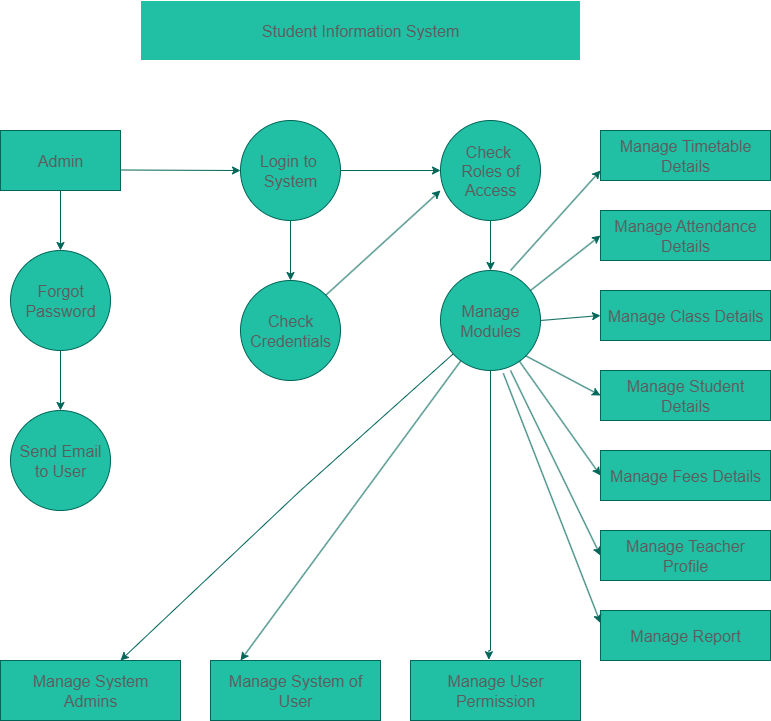

The diagram above was exported from draw.io. Its source (the exported page's mxGraphModel, read from the mxfile embedded in the PNG):
<mxGraphModel dx="1034" dy="570" grid="1" gridSize="10" guides="1" tooltips="1" connect="1" arrows="1" fold="1" page="1" pageScale="1" pageWidth="850" pageHeight="1100" math="0" shadow="0">
  <root>
    <mxCell id="0" />
    <mxCell id="1" parent="0" />
    <mxCell id="VcqV-HUajlvIapYlPIGJ-1" value="&lt;font size=&quot;3&quot;&gt;Student Information System&lt;/font&gt;" style="rounded=0;whiteSpace=wrap;html=1;labelBackgroundColor=none;fillColor=#21C0A5;strokeColor=#FFFFFF;fontColor=#5C5C5C;" parent="1" vertex="1">
      <mxGeometry x="180" y="30" width="440" height="60" as="geometry" />
    </mxCell>
    <mxCell id="VcqV-HUajlvIapYlPIGJ-21" value="" style="edgeStyle=orthogonalEdgeStyle;rounded=0;orthogonalLoop=1;jettySize=auto;html=1;entryX=0;entryY=0.5;entryDx=0;entryDy=0;labelBackgroundColor=none;strokeColor=#006658;fontColor=default;" parent="1" target="VcqV-HUajlvIapYlPIGJ-4" edge="1">
      <mxGeometry relative="1" as="geometry">
        <mxPoint x="160" y="199.5" as="sourcePoint" />
        <mxPoint x="270" y="200" as="targetPoint" />
        <Array as="points" />
      </mxGeometry>
    </mxCell>
    <mxCell id="VcqV-HUajlvIapYlPIGJ-29" value="" style="edgeStyle=orthogonalEdgeStyle;rounded=0;orthogonalLoop=1;jettySize=auto;html=1;labelBackgroundColor=none;strokeColor=#006658;fontColor=default;" parent="1" source="VcqV-HUajlvIapYlPIGJ-2" target="VcqV-HUajlvIapYlPIGJ-7" edge="1">
      <mxGeometry relative="1" as="geometry" />
    </mxCell>
    <mxCell id="VcqV-HUajlvIapYlPIGJ-2" value="&lt;font size=&quot;3&quot;&gt;Admin&lt;/font&gt;" style="rounded=0;whiteSpace=wrap;html=1;labelBackgroundColor=none;fillColor=#21C0A5;strokeColor=#006658;fontColor=#5C5C5C;" parent="1" vertex="1">
      <mxGeometry x="40" y="160" width="120" height="60" as="geometry" />
    </mxCell>
    <mxCell id="VcqV-HUajlvIapYlPIGJ-22" value="" style="edgeStyle=orthogonalEdgeStyle;rounded=0;orthogonalLoop=1;jettySize=auto;html=1;labelBackgroundColor=none;strokeColor=#006658;fontColor=default;" parent="1" source="VcqV-HUajlvIapYlPIGJ-4" target="VcqV-HUajlvIapYlPIGJ-6" edge="1">
      <mxGeometry relative="1" as="geometry" />
    </mxCell>
    <mxCell id="VcqV-HUajlvIapYlPIGJ-23" value="" style="edgeStyle=orthogonalEdgeStyle;rounded=0;orthogonalLoop=1;jettySize=auto;html=1;labelBackgroundColor=none;strokeColor=#006658;fontColor=default;" parent="1" source="VcqV-HUajlvIapYlPIGJ-4" target="VcqV-HUajlvIapYlPIGJ-8" edge="1">
      <mxGeometry relative="1" as="geometry" />
    </mxCell>
    <mxCell id="VcqV-HUajlvIapYlPIGJ-4" value="&lt;font size=&quot;3&quot;&gt;Login to&amp;nbsp;&lt;/font&gt;&lt;div&gt;&lt;font size=&quot;3&quot;&gt;System&lt;/font&gt;&lt;/div&gt;" style="ellipse;whiteSpace=wrap;html=1;aspect=fixed;labelBackgroundColor=none;fillColor=#21C0A5;strokeColor=#006658;fontColor=#5C5C5C;" parent="1" vertex="1">
      <mxGeometry x="280" y="150" width="100" height="100" as="geometry" />
    </mxCell>
    <mxCell id="VcqV-HUajlvIapYlPIGJ-5" value="&lt;font size=&quot;3&quot;&gt;Send Email&lt;/font&gt;&lt;div&gt;&lt;font size=&quot;3&quot;&gt;to User&lt;/font&gt;&lt;/div&gt;" style="ellipse;whiteSpace=wrap;html=1;aspect=fixed;labelBackgroundColor=none;fillColor=#21C0A5;strokeColor=#006658;fontColor=#5C5C5C;" parent="1" vertex="1">
      <mxGeometry x="50" y="440" width="100" height="100" as="geometry" />
    </mxCell>
    <mxCell id="VcqV-HUajlvIapYlPIGJ-6" value="&lt;font size=&quot;3&quot;&gt;Check&lt;/font&gt;&lt;div&gt;&lt;font size=&quot;3&quot;&gt;Credentials&lt;/font&gt;&lt;/div&gt;" style="ellipse;whiteSpace=wrap;html=1;aspect=fixed;labelBackgroundColor=none;fillColor=#21C0A5;strokeColor=#006658;fontColor=#5C5C5C;" parent="1" vertex="1">
      <mxGeometry x="280" y="310" width="100" height="100" as="geometry" />
    </mxCell>
    <mxCell id="VcqV-HUajlvIapYlPIGJ-30" value="" style="edgeStyle=orthogonalEdgeStyle;rounded=0;orthogonalLoop=1;jettySize=auto;html=1;labelBackgroundColor=none;strokeColor=#006658;fontColor=default;" parent="1" source="VcqV-HUajlvIapYlPIGJ-7" target="VcqV-HUajlvIapYlPIGJ-5" edge="1">
      <mxGeometry relative="1" as="geometry" />
    </mxCell>
    <mxCell id="VcqV-HUajlvIapYlPIGJ-7" value="&lt;font size=&quot;3&quot;&gt;Forgot&lt;/font&gt;&lt;div&gt;&lt;font size=&quot;3&quot;&gt;Password&lt;/font&gt;&lt;/div&gt;" style="ellipse;whiteSpace=wrap;html=1;aspect=fixed;labelBackgroundColor=none;fillColor=#21C0A5;strokeColor=#006658;fontColor=#5C5C5C;" parent="1" vertex="1">
      <mxGeometry x="50" y="280" width="100" height="100" as="geometry" />
    </mxCell>
    <mxCell id="VcqV-HUajlvIapYlPIGJ-24" value="" style="edgeStyle=orthogonalEdgeStyle;rounded=0;orthogonalLoop=1;jettySize=auto;html=1;labelBackgroundColor=none;strokeColor=#006658;fontColor=default;" parent="1" source="VcqV-HUajlvIapYlPIGJ-8" target="VcqV-HUajlvIapYlPIGJ-9" edge="1">
      <mxGeometry relative="1" as="geometry" />
    </mxCell>
    <mxCell id="VcqV-HUajlvIapYlPIGJ-8" value="&lt;font size=&quot;3&quot;&gt;Check&amp;nbsp;&lt;/font&gt;&lt;div&gt;&lt;font size=&quot;3&quot;&gt;Roles of Access&lt;/font&gt;&lt;/div&gt;" style="ellipse;whiteSpace=wrap;html=1;aspect=fixed;labelBackgroundColor=none;fillColor=#21C0A5;strokeColor=#006658;fontColor=#5C5C5C;" parent="1" vertex="1">
      <mxGeometry x="480" y="150" width="100" height="100" as="geometry" />
    </mxCell>
    <mxCell id="VcqV-HUajlvIapYlPIGJ-26" value="" style="edgeStyle=orthogonalEdgeStyle;rounded=0;orthogonalLoop=1;jettySize=auto;html=1;entryX=0.461;entryY=-0.013;entryDx=0;entryDy=0;entryPerimeter=0;labelBackgroundColor=none;strokeColor=#006658;fontColor=default;" parent="1" source="VcqV-HUajlvIapYlPIGJ-9" target="VcqV-HUajlvIapYlPIGJ-17" edge="1">
      <mxGeometry relative="1" as="geometry">
        <mxPoint x="530" y="500" as="targetPoint" />
        <Array as="points">
          <mxPoint x="530" y="680" />
          <mxPoint x="528" y="680" />
        </Array>
      </mxGeometry>
    </mxCell>
    <mxCell id="VcqV-HUajlvIapYlPIGJ-9" value="&lt;font size=&quot;3&quot;&gt;Manage&lt;/font&gt;&lt;div&gt;&lt;font size=&quot;3&quot;&gt;Modules&lt;/font&gt;&lt;/div&gt;" style="ellipse;whiteSpace=wrap;html=1;aspect=fixed;labelBackgroundColor=none;fillColor=#21C0A5;strokeColor=#006658;fontColor=#5C5C5C;" parent="1" vertex="1">
      <mxGeometry x="480" y="300" width="100" height="100" as="geometry" />
    </mxCell>
    <mxCell id="VcqV-HUajlvIapYlPIGJ-10" value="&lt;font size=&quot;3&quot;&gt;Manage Report&lt;/font&gt;" style="rounded=0;whiteSpace=wrap;html=1;labelBackgroundColor=none;fillColor=#21C0A5;strokeColor=#006658;fontColor=#5C5C5C;" parent="1" vertex="1">
      <mxGeometry x="640" y="640" width="170" height="50" as="geometry" />
    </mxCell>
    <mxCell id="VcqV-HUajlvIapYlPIGJ-11" value="&lt;font size=&quot;3&quot;&gt;Manage Teacher Profile&lt;/font&gt;" style="rounded=0;whiteSpace=wrap;html=1;labelBackgroundColor=none;fillColor=#21C0A5;strokeColor=#006658;fontColor=#5C5C5C;" parent="1" vertex="1">
      <mxGeometry x="640" y="560" width="170" height="50" as="geometry" />
    </mxCell>
    <mxCell id="VcqV-HUajlvIapYlPIGJ-12" value="&lt;font size=&quot;3&quot;&gt;Manage Fees Details&lt;/font&gt;" style="rounded=0;whiteSpace=wrap;html=1;labelBackgroundColor=none;fillColor=#21C0A5;strokeColor=#006658;fontColor=#5C5C5C;" parent="1" vertex="1">
      <mxGeometry x="640" y="480" width="170" height="50" as="geometry" />
    </mxCell>
    <mxCell id="VcqV-HUajlvIapYlPIGJ-13" value="&lt;font size=&quot;3&quot;&gt;Manage Student Details&lt;/font&gt;" style="rounded=0;whiteSpace=wrap;html=1;labelBackgroundColor=none;fillColor=#21C0A5;strokeColor=#006658;fontColor=#5C5C5C;" parent="1" vertex="1">
      <mxGeometry x="640" y="400" width="170" height="50" as="geometry" />
    </mxCell>
    <mxCell id="VcqV-HUajlvIapYlPIGJ-14" value="&lt;font size=&quot;3&quot;&gt;Manage Class Details&lt;/font&gt;" style="rounded=0;whiteSpace=wrap;html=1;labelBackgroundColor=none;fillColor=#21C0A5;strokeColor=#006658;fontColor=#5C5C5C;" parent="1" vertex="1">
      <mxGeometry x="640" y="320" width="170" height="50" as="geometry" />
    </mxCell>
    <mxCell id="VcqV-HUajlvIapYlPIGJ-15" value="&lt;font size=&quot;3&quot;&gt;Manage Attendance&lt;/font&gt;&lt;div&gt;&lt;font size=&quot;3&quot;&gt;Details&lt;/font&gt;&lt;/div&gt;" style="rounded=0;whiteSpace=wrap;html=1;labelBackgroundColor=none;fillColor=#21C0A5;strokeColor=#006658;fontColor=#5C5C5C;" parent="1" vertex="1">
      <mxGeometry x="640" y="240" width="170" height="50" as="geometry" />
    </mxCell>
    <mxCell id="VcqV-HUajlvIapYlPIGJ-16" value="&lt;font size=&quot;3&quot;&gt;Manage Timetable&lt;/font&gt;&lt;div&gt;&lt;font size=&quot;3&quot;&gt;Details&lt;/font&gt;&lt;/div&gt;" style="rounded=0;whiteSpace=wrap;html=1;labelBackgroundColor=none;fillColor=#21C0A5;strokeColor=#006658;fontColor=#5C5C5C;" parent="1" vertex="1">
      <mxGeometry x="640" y="160" width="170" height="50" as="geometry" />
    </mxCell>
    <mxCell id="VcqV-HUajlvIapYlPIGJ-17" value="&lt;font size=&quot;3&quot;&gt;Manage User Permission&lt;/font&gt;" style="rounded=0;whiteSpace=wrap;html=1;labelBackgroundColor=none;fillColor=#21C0A5;strokeColor=#006658;fontColor=#5C5C5C;" parent="1" vertex="1">
      <mxGeometry x="450" y="690" width="170" height="60" as="geometry" />
    </mxCell>
    <mxCell id="VcqV-HUajlvIapYlPIGJ-18" value="&lt;font size=&quot;3&quot;&gt;Manage System of User&lt;/font&gt;" style="rounded=0;whiteSpace=wrap;html=1;labelBackgroundColor=none;fillColor=#21C0A5;strokeColor=#006658;fontColor=#5C5C5C;" parent="1" vertex="1">
      <mxGeometry x="250" y="690" width="170" height="60" as="geometry" />
    </mxCell>
    <mxCell id="VcqV-HUajlvIapYlPIGJ-19" value="&lt;font size=&quot;3&quot;&gt;Manage System&lt;/font&gt;&lt;div&gt;&lt;font size=&quot;3&quot;&gt;Admins&lt;/font&gt;&lt;/div&gt;" style="rounded=0;whiteSpace=wrap;html=1;labelBackgroundColor=none;fillColor=#21C0A5;strokeColor=#006658;fontColor=#5C5C5C;" parent="1" vertex="1">
      <mxGeometry x="40" y="690" width="180" height="60" as="geometry" />
    </mxCell>
    <mxCell id="VcqV-HUajlvIapYlPIGJ-31" value="" style="endArrow=classic;html=1;rounded=0;labelBackgroundColor=none;strokeColor=#006658;fontColor=default;exitX=1;exitY=0;exitDx=0;exitDy=0;" parent="1" edge="1" source="VcqV-HUajlvIapYlPIGJ-6">
      <mxGeometry width="50" height="50" relative="1" as="geometry">
        <mxPoint x="375" y="320" as="sourcePoint" />
        <mxPoint x="480" y="220" as="targetPoint" />
      </mxGeometry>
    </mxCell>
    <mxCell id="VcqV-HUajlvIapYlPIGJ-32" value="" style="endArrow=classic;html=1;rounded=0;labelBackgroundColor=none;strokeColor=#006658;fontColor=default;" parent="1" source="VcqV-HUajlvIapYlPIGJ-9" edge="1">
      <mxGeometry width="50" height="50" relative="1" as="geometry">
        <mxPoint x="455.8029435559358" y="396.47686020700166" as="sourcePoint" />
        <mxPoint x="160" y="690" as="targetPoint" />
        <Array as="points">
          <mxPoint x="340" y="520" />
        </Array>
      </mxGeometry>
    </mxCell>
    <mxCell id="VcqV-HUajlvIapYlPIGJ-33" value="" style="endArrow=classic;html=1;rounded=0;labelBackgroundColor=none;strokeColor=#006658;fontColor=default;" parent="1" source="VcqV-HUajlvIapYlPIGJ-9" edge="1">
      <mxGeometry width="50" height="50" relative="1" as="geometry">
        <mxPoint x="490" y="410" as="sourcePoint" />
        <mxPoint x="280" y="690" as="targetPoint" />
      </mxGeometry>
    </mxCell>
    <mxCell id="VcqV-HUajlvIapYlPIGJ-43" value="" style="endArrow=classic;html=1;rounded=0;entryX=0;entryY=1;entryDx=0;entryDy=0;labelBackgroundColor=none;strokeColor=#006658;fontColor=default;" parent="1" edge="1">
      <mxGeometry width="50" height="50" relative="1" as="geometry">
        <mxPoint x="550" y="300" as="sourcePoint" />
        <mxPoint x="640" y="200" as="targetPoint" />
      </mxGeometry>
    </mxCell>
    <mxCell id="VcqV-HUajlvIapYlPIGJ-44" value="" style="endArrow=classic;html=1;rounded=0;entryX=0;entryY=0.5;entryDx=0;entryDy=0;labelBackgroundColor=none;strokeColor=#006658;fontColor=default;" parent="1" target="VcqV-HUajlvIapYlPIGJ-15" edge="1">
      <mxGeometry width="50" height="50" relative="1" as="geometry">
        <mxPoint x="570" y="320" as="sourcePoint" />
        <mxPoint x="620" y="270" as="targetPoint" />
      </mxGeometry>
    </mxCell>
    <mxCell id="VcqV-HUajlvIapYlPIGJ-45" value="" style="endArrow=classic;html=1;rounded=0;entryX=0;entryY=0.5;entryDx=0;entryDy=0;exitX=1;exitY=0.5;exitDx=0;exitDy=0;labelBackgroundColor=none;strokeColor=#006658;fontColor=default;" parent="1" source="VcqV-HUajlvIapYlPIGJ-9" target="VcqV-HUajlvIapYlPIGJ-14" edge="1">
      <mxGeometry width="50" height="50" relative="1" as="geometry">
        <mxPoint x="560" y="375" as="sourcePoint" />
        <mxPoint x="610" y="325" as="targetPoint" />
      </mxGeometry>
    </mxCell>
    <mxCell id="VcqV-HUajlvIapYlPIGJ-46" value="" style="endArrow=classic;html=1;rounded=0;entryX=0;entryY=0.5;entryDx=0;entryDy=0;exitX=1;exitY=1;exitDx=0;exitDy=0;labelBackgroundColor=none;strokeColor=#006658;fontColor=default;" parent="1" source="VcqV-HUajlvIapYlPIGJ-9" target="VcqV-HUajlvIapYlPIGJ-13" edge="1">
      <mxGeometry width="50" height="50" relative="1" as="geometry">
        <mxPoint x="550" y="440" as="sourcePoint" />
        <mxPoint x="600" y="390" as="targetPoint" />
      </mxGeometry>
    </mxCell>
    <mxCell id="VcqV-HUajlvIapYlPIGJ-47" value="" style="endArrow=classic;html=1;rounded=0;entryX=0;entryY=0.5;entryDx=0;entryDy=0;labelBackgroundColor=none;strokeColor=#006658;fontColor=default;" parent="1" source="VcqV-HUajlvIapYlPIGJ-9" target="VcqV-HUajlvIapYlPIGJ-12" edge="1">
      <mxGeometry width="50" height="50" relative="1" as="geometry">
        <mxPoint x="540" y="490" as="sourcePoint" />
        <mxPoint x="590" y="440" as="targetPoint" />
      </mxGeometry>
    </mxCell>
    <mxCell id="VcqV-HUajlvIapYlPIGJ-48" value="" style="endArrow=classic;html=1;rounded=0;entryX=0;entryY=0.5;entryDx=0;entryDy=0;labelBackgroundColor=none;strokeColor=#006658;fontColor=default;" parent="1" target="VcqV-HUajlvIapYlPIGJ-11" edge="1">
      <mxGeometry width="50" height="50" relative="1" as="geometry">
        <mxPoint x="550" y="400" as="sourcePoint" />
        <mxPoint x="590" y="490" as="targetPoint" />
      </mxGeometry>
    </mxCell>
    <mxCell id="VcqV-HUajlvIapYlPIGJ-49" value="" style="endArrow=classic;html=1;rounded=0;entryX=0;entryY=0.25;entryDx=0;entryDy=0;exitX=0.628;exitY=1.028;exitDx=0;exitDy=0;exitPerimeter=0;labelBackgroundColor=none;strokeColor=#006658;fontColor=default;" parent="1" source="VcqV-HUajlvIapYlPIGJ-9" target="VcqV-HUajlvIapYlPIGJ-10" edge="1">
      <mxGeometry width="50" height="50" relative="1" as="geometry">
        <mxPoint x="540" y="580" as="sourcePoint" />
        <mxPoint x="590" y="530" as="targetPoint" />
      </mxGeometry>
    </mxCell>
  </root>
</mxGraphModel>